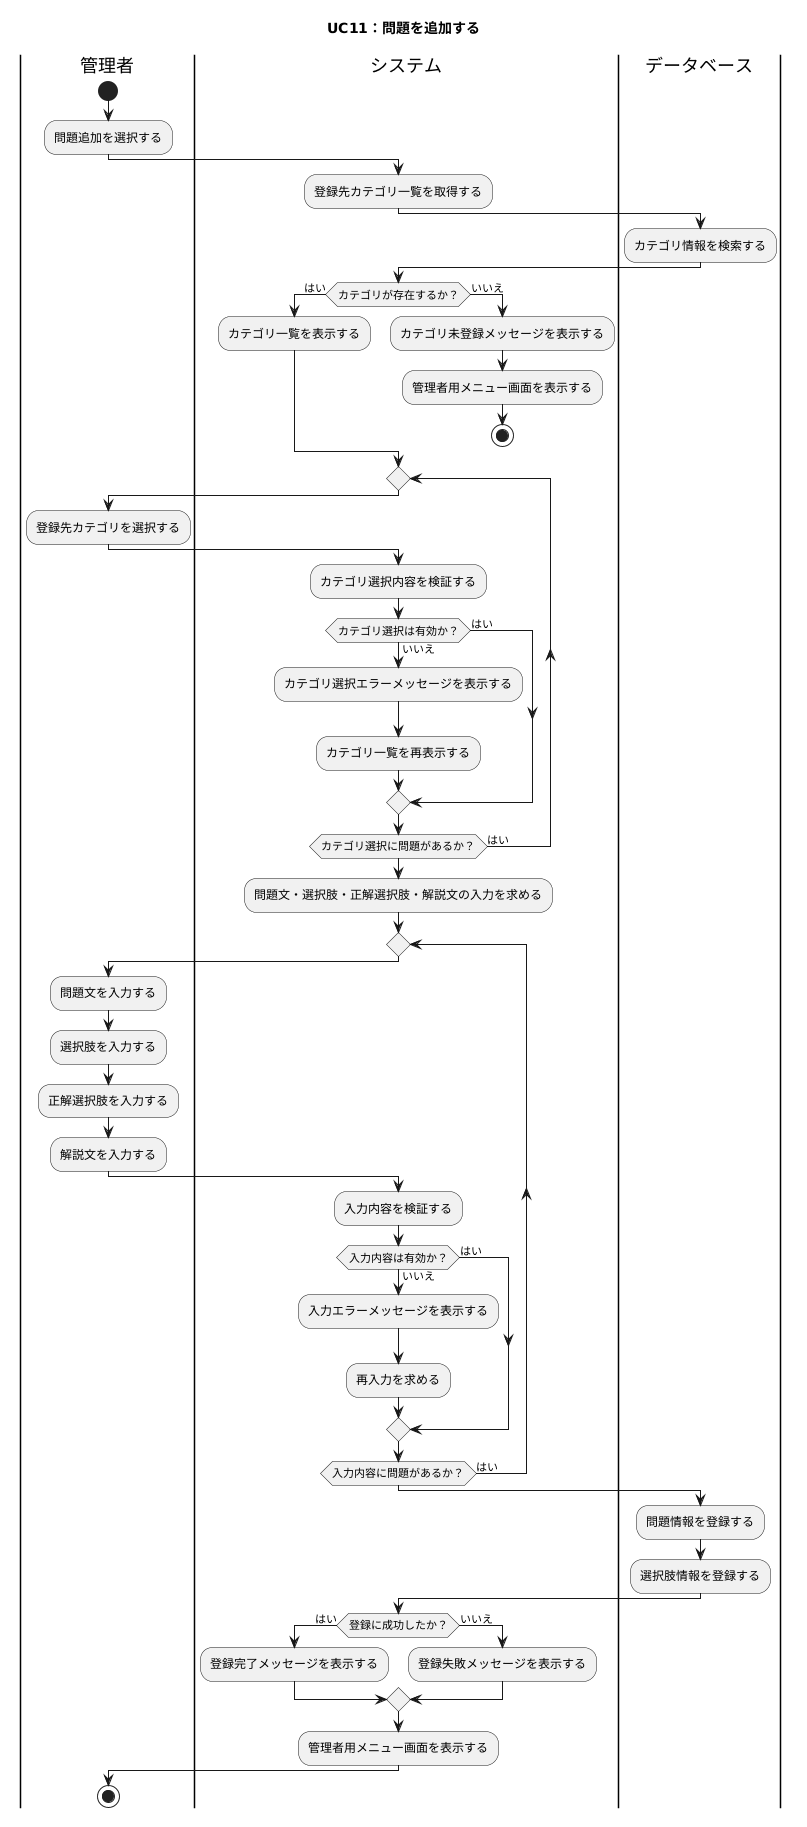

The diagram above was rendered by PlantUML. Its source (embedded in the PNG):
@startuml
title UC11：問題を追加する

|管理者|
start
:問題追加を選択する;

|システム|
:登録先カテゴリ一覧を取得する;

|データベース|
:カテゴリ情報を検索する;

|システム|
if (カテゴリが存在するか？) then (はい)
    :カテゴリ一覧を表示する;
else (いいえ)
    :カテゴリ未登録メッセージを表示する;
    :管理者用メニュー画面を表示する;
    stop
endif

repeat
    |管理者|
    :登録先カテゴリを選択する;

    |システム|
    :カテゴリ選択内容を検証する;

    if (カテゴリ選択は有効か？) then (はい)
    else (いいえ)
        :カテゴリ選択エラーメッセージを表示する;
        :カテゴリ一覧を再表示する;
    endif

repeat while (カテゴリ選択に問題があるか？) is (はい)

|システム|
:問題文・選択肢・正解選択肢・解説文の入力を求める;

repeat
    |管理者|
    :問題文を入力する;
    :選択肢を入力する;
    :正解選択肢を入力する;
    :解説文を入力する;

    |システム|
    :入力内容を検証する;

    if (入力内容は有効か？) then (はい)
    else (いいえ)
        :入力エラーメッセージを表示する;
        :再入力を求める;
    endif

repeat while (入力内容に問題があるか？) is (はい)

|データベース|
:問題情報を登録する;
:選択肢情報を登録する;

|システム|
if (登録に成功したか？) then (はい)
    :登録完了メッセージを表示する;
else (いいえ)
    :登録失敗メッセージを表示する;
endif

:管理者用メニュー画面を表示する;

|管理者|
stop
@enduml